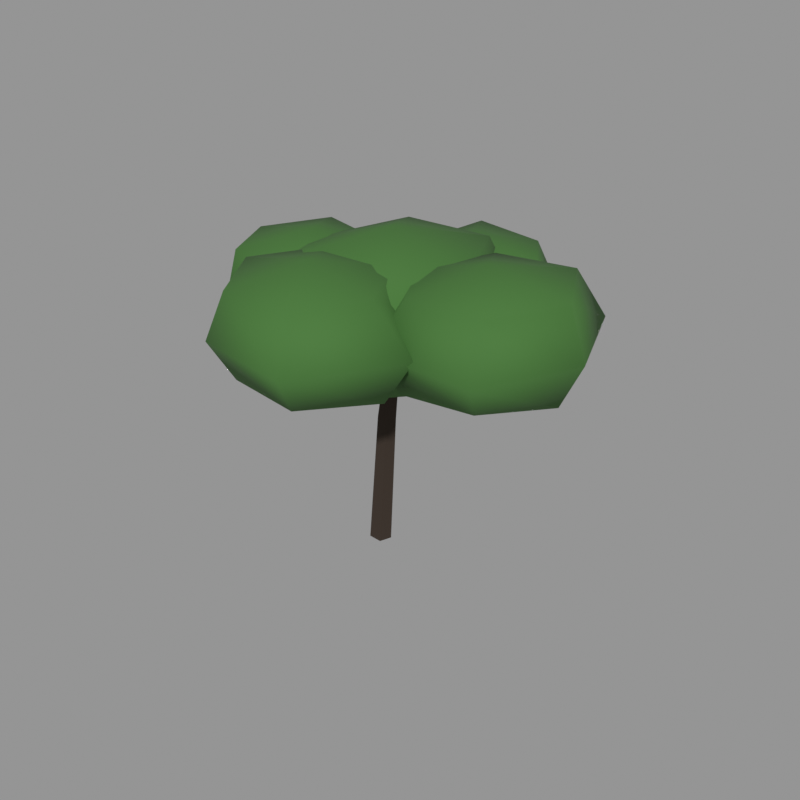 # Source: tree_07.blend  (saved by Blender 5.2.45; exported with 4.5.12 LTS)
import bpy
from mathutils import Matrix  # noqa: F401  (used for matrix-valued properties, if any)

bpy.ops.wm.read_factory_settings(use_empty=True)
scene = bpy.context.scene
scene.name = 'Scene'

# ---- materials (node trees are filled in below, after node groups)
mat_bark_dark = bpy.data.materials.new('bark_dark')
mat_bark_dark.use_backface_culling = True
mat_bark_dark.diffuse_color = (0.03434, 0.02122, 0.01298, 1.0)
mat_leaf_mid = bpy.data.materials.new('leaf_mid')
mat_leaf_mid.diffuse_color = (0.04817, 0.15, 0.02732, 1.0)

# ---- material node trees
mat_bark_dark.use_nodes = True; mat_bark_dark.node_tree.nodes.clear()
_N = mat_bark_dark.node_tree.nodes; _L = mat_bark_dark.node_tree.links
n0 = _N.new('ShaderNodeBsdfPrincipled'); n0.name = 'Principled BSDF'; n0.location = (-200, 100)
n0.inputs[0].default_value = (0.03434, 0.02122, 0.01298, 1.0)
n0.inputs[2].default_value = 0.95
n0.inputs[10].default_value = 0.005
n1 = _N.new('ShaderNodeOutputMaterial'); n1.name = 'Material Output'; n1.location = (200, 100)
_L.new(n0.outputs[0], n1.inputs[0])
n1.is_active_output = True
mat_leaf_mid.use_nodes = True; mat_leaf_mid.node_tree.nodes.clear()
_N = mat_leaf_mid.node_tree.nodes; _L = mat_leaf_mid.node_tree.links
n0 = _N.new('ShaderNodeBsdfPrincipled'); n0.name = 'Principled BSDF'; n0.location = (-200, 100)
n0.inputs[0].default_value = (0.04817, 0.15, 0.02732, 1.0)
n0.inputs[2].default_value = 0.88
n0.inputs[10].default_value = 0.005
n1 = _N.new('ShaderNodeOutputMaterial'); n1.name = 'Material Output'; n1.location = (200, 100)
_L.new(n0.outputs[0], n1.inputs[0])
n1.is_active_output = True

# ---- meshes
me_07 = bpy.data.meshes.new('树_07')
me_07.from_pydata([(0.0, 0.2081, 0.0131), (-0.1975, 0.06432, 0.02621), (-0.1221, -0.1684, 0.0212), (0.1221, -0.1684, 0.005005), (0.1975, 0.06432, 0.0), (0.1742, 0.1707, 2.639), (0.01254, 0.05274, 2.654), (0.07429, -0.1381, 2.648), (0.2741, -0.1381, 2.63), (0.3359, 0.05274, 2.625), (0.4065, 0.1041, 4.549), (0.3082, 0.03216, 4.561), (0.3458, -0.08419, 4.556), (0.4672, -0.08419, 4.542), (0.5047, 0.03216, 4.537), (0.0, 0.09366, 3.451), (-0.093, 5.735e-18, 3.462), (-1.139e-17, -0.09366, 3.451), (0.093, -1.72e-17, 3.44), (0.1307, 0.06244, 4.549), (0.06998, 3.823e-18, 4.564), (0.1307, -0.06244, 4.549), (0.1913, -1.147e-17, 4.534), (0.2903, -0.02914, 4.644), (0.3053, -1.784e-18, 4.619), (0.2903, 0.02914, 4.644), (0.2754, 5.353e-18, 4.669), (0.2903, 0.0, 6.2), (1.911, 0.0, 5.728), (1.177, 1.536, 5.816), (-0.582, 1.511, 5.8), (-1.276, 1.918e-16, 5.696), (-0.6305, -1.595, 5.856), (1.119, -1.436, 5.749), (2.872, 0.0, 4.788), (1.44, 1.992, 4.788), (-0.9465, 2.142, 4.788), (-2.337, 3.217e-16, 4.788), (-0.9572, -2.161, 4.788), (1.399, -1.921, 4.788), (2.094, 0.0, 3.741), (1.095, 1.394, 3.854), (-0.4964, 1.363, 3.875), (-1.551, 2.255e-16, 3.72), (-0.5101, -1.386, 3.859), (1.11, -1.42, 3.837), (0.2903, 0.0, 3.375), (-0.009372, -0.09319, 3.451), (0.06628, -0.006666, 3.385), (0.009372, 0.09319, 3.451), (-0.06628, 0.006666, 3.517), (1.074, -0.1707, 4.549), (1.11, -0.1116, 4.494), (1.086, -0.04648, 4.549), (1.05, -0.1056, 4.604), (2.397, -0.2703, 4.781), (2.405, -0.2419, 4.752), (2.403, -0.2124, 4.781), (2.395, -0.2408, 4.81), (2.4, -0.2413, 6.091), (3.915, -0.2413, 5.807), (3.178, 1.107, 5.831), (1.676, 1.011, 5.768), (1.046, -0.2413, 5.714), (1.735, -1.393, 5.7), (3.068, -1.399, 5.704), (4.222, -0.2413, 4.929), (3.473, 1.618, 4.929), (1.514, 1.292, 4.929), (0.1999, -0.2413, 4.929), (1.445, -1.895, 4.929), (3.401, -1.976, 4.929), (3.823, -0.2413, 4.103), (3.121, 1.008, 4.092), (1.775, 0.8405, 4.204), (0.8731, -0.2413, 4.043), (1.698, -1.457, 4.115), (3.053, -1.373, 4.171), (2.4, -0.2413, 3.766), (0.08723, -0.03411, 3.451), (0.02704, 0.06915, 3.394), (-0.08723, 0.03411, 3.451), (-0.02704, -0.06915, 3.508), (0.3657, 0.7636, 4.549), (0.3189, 0.8155, 4.495), (0.2494, 0.8091, 4.549), (0.2961, 0.7573, 4.603), (0.7105, 1.737, 4.536), (0.6832, 1.747, 4.507), (0.6562, 1.758, 4.536), (0.6835, 1.748, 4.565), (0.6834, 1.748, 5.703), (2.02, 1.748, 5.451), (1.319, 2.848, 5.413), (-0.01501, 2.957, 5.486), (-0.4536, 1.748, 5.335), (0.04399, 0.6401, 5.418), (1.372, 0.5553, 5.474), (2.634, 1.748, 4.676), (1.499, 3.161, 4.676), (-0.3071, 3.463, 4.676), (-1.011, 1.748, 4.676), (-0.1326, 0.3343, 4.676), (1.492, 0.3476, 4.676), (2.061, 1.748, 3.877), (1.364, 2.926, 3.886), (-0.01435, 2.956, 3.866), (-0.6689, 1.748, 3.892), (0.01776, 0.5947, 3.904), (1.327, 0.6324, 3.929), (0.6834, 1.748, 3.649), (0.0, 0.09334, 3.458), (-0.08274, 0.003592, 3.407), (-1.013e-17, -0.09334, 3.443), (0.08274, -0.003592, 3.494), (-0.5938, -0.02848, 4.549), (-0.627, -0.09678, 4.504), (-0.5748, -0.1519, 4.549), (-0.5416, -0.08359, 4.594), (-1.303, -0.1716, 4.711), (-1.305, -0.2014, 4.683), (-1.294, -0.2292, 4.711), (-1.292, -0.1994, 4.74), (-1.298, -0.2004, 5.881), (-0.09392, -0.2004, 5.555), (-0.717, 0.8068, 5.531), (-1.975, 0.9715, 5.642), (-2.619, -0.2004, 5.623), (-1.987, -1.392, 5.655), (-0.6799, -1.272, 5.574), (0.4435, -0.2004, 4.857), (-0.3193, 1.495, 4.857), (-2.197, 1.356, 4.857), (-3.149, -0.2004, 4.857), (-2.086, -1.564, 4.857), (-0.3328, -1.873, 4.857), (-0.0271, -0.2004, 4.119), (-0.7348, 0.7759, 4.203), (-1.912, 0.8621, 4.145), (-2.685, -0.2004, 4.053), (-1.868, -1.187, 4.196), (-0.7154, -1.21, 4.18), (-1.298, -0.2004, 3.832), (-0.09305, -0.01069, 3.451), (0.008476, -0.07375, 3.394), (0.09305, 0.01069, 3.451), (-0.008476, 0.07375, 3.508), (0.03442, -0.8463, 4.549), (0.1007, -0.8763, 4.499), (0.1585, -0.8321, 4.549), (0.09219, -0.8021, 4.599), (0.1854, -1.868, 4.851), (0.2153, -1.873, 4.823), (0.2433, -1.862, 4.851), (0.2134, -1.857, 4.879), (0.2143, -1.865, 6.111), (1.51, -1.865, 5.753), (0.9183, -0.6455, 5.818), (-0.5074, -0.6148, 5.838), (-1.21, -1.865, 5.827), (-0.4637, -3.039, 5.787), (0.8692, -2.999, 5.761), (2.295, -1.865, 5.001), (1.15, -0.2447, 5.001), (-0.7912, -0.1232, 5.001), (-1.63, -1.865, 5.001), (-0.6291, -3.326, 5.001), (1.226, -3.617, 5.001), (1.719, -1.865, 4.128), (0.8835, -0.7059, 4.225), (-0.4831, -0.6569, 4.192), (-1.048, -1.865, 4.269), (-0.4125, -2.951, 4.274), (0.9048, -3.061, 4.2), (0.2143, -1.865, 3.891)], [], [(0, 1, 6, 5), (1, 2, 7, 6), (2, 3, 8, 7), (3, 4, 9, 8), (4, 0, 5, 9), (5, 6, 11, 10), (6, 7, 12, 11), (7, 8, 13, 12), (8, 9, 14, 13), (9, 5, 10, 14), (4, 3, 2, 1, 0), (10, 11, 12, 13, 14), (15, 16, 20, 19), (16, 17, 21, 20), (17, 18, 22, 21), (18, 15, 19, 22), (19, 20, 24, 23), (20, 21, 25, 24), (21, 22, 26, 25), (22, 19, 23, 26), (23, 24, 25, 26), (27, 28, 29), (46, 41, 40), (27, 29, 30), (46, 42, 41), (27, 30, 31), (46, 43, 42), (27, 31, 32), (46, 44, 43), (27, 32, 33), (46, 45, 44), (27, 33, 28), (46, 40, 45), (28, 34, 35, 29), (29, 35, 36, 30), (30, 36, 37, 31), (31, 37, 38, 32), (32, 38, 39, 33), (33, 39, 34, 28), (34, 40, 41, 35), (35, 41, 42, 36), (36, 42, 43, 37), (37, 43, 44, 38), (38, 44, 45, 39), (39, 45, 40, 34), (47, 48, 52, 51), (48, 49, 53, 52), (49, 50, 54, 53), (50, 47, 51, 54), (51, 52, 56, 55), (52, 53, 57, 56), (53, 54, 58, 57), (54, 51, 55, 58), (55, 56, 57, 58), (59, 60, 61), (78, 73, 72), (59, 61, 62), (78, 74, 73), (59, 62, 63), (78, 75, 74), (59, 63, 64), (78, 76, 75), (59, 64, 65), (78, 77, 76), (59, 65, 60), (78, 72, 77), (60, 66, 67, 61), (61, 67, 68, 62), (62, 68, 69, 63), (63, 69, 70, 64), (64, 70, 71, 65), (65, 71, 66, 60), (66, 72, 73, 67), (67, 73, 74, 68), (68, 74, 75, 69), (69, 75, 76, 70), (70, 76, 77, 71), (71, 77, 72, 66), (79, 80, 84, 83), (80, 81, 85, 84), (81, 82, 86, 85), (82, 79, 83, 86), (83, 84, 88, 87), (84, 85, 89, 88), (85, 86, 90, 89), (86, 83, 87, 90), (87, 88, 89, 90), (91, 92, 93), (110, 105, 104), (91, 93, 94), (110, 106, 105), (91, 94, 95), (110, 107, 106), (91, 95, 96), (110, 108, 107), (91, 96, 97), (110, 109, 108), (91, 97, 92), (110, 104, 109), (92, 98, 99, 93), (93, 99, 100, 94), (94, 100, 101, 95), (95, 101, 102, 96), (96, 102, 103, 97), (97, 103, 98, 92), (98, 104, 105, 99), (99, 105, 106, 100), (100, 106, 107, 101), (101, 107, 108, 102), (102, 108, 109, 103), (103, 109, 104, 98), (111, 112, 116, 115), (112, 113, 117, 116), (113, 114, 118, 117), (114, 111, 115, 118), (115, 116, 120, 119), (116, 117, 121, 120), (117, 118, 122, 121), (118, 115, 119, 122), (119, 120, 121, 122), (123, 124, 125), (142, 137, 136), (123, 125, 126), (142, 138, 137), (123, 126, 127), (142, 139, 138), (123, 127, 128), (142, 140, 139), (123, 128, 129), (142, 141, 140), (123, 129, 124), (142, 136, 141), (124, 130, 131, 125), (125, 131, 132, 126), (126, 132, 133, 127), (127, 133, 134, 128), (128, 134, 135, 129), (129, 135, 130, 124), (130, 136, 137, 131), (131, 137, 138, 132), (132, 138, 139, 133), (133, 139, 140, 134), (134, 140, 141, 135), (135, 141, 136, 130), (143, 144, 148, 147), (144, 145, 149, 148), (145, 146, 150, 149), (146, 143, 147, 150), (147, 148, 152, 151), (148, 149, 153, 152), (149, 150, 154, 153), (150, 147, 151, 154), (151, 152, 153, 154), (155, 156, 157), (174, 169, 168), (155, 157, 158), (174, 170, 169), (155, 158, 159), (174, 171, 170), (155, 159, 160), (174, 172, 171), (155, 160, 161), (174, 173, 172), (155, 161, 156), (174, 168, 173), (156, 162, 163, 157), (157, 163, 164, 158), (158, 164, 165, 159), (159, 165, 166, 160), (160, 166, 167, 161), (161, 167, 162, 156), (162, 168, 169, 163), (163, 169, 170, 164), (164, 170, 171, 165), (165, 171, 172, 166), (166, 172, 173, 167), (167, 173, 168, 162)])
me_07.polygons.foreach_set('use_smooth', [0, 0, 0, 0, 0, 0, 0, 0, 0, 0, 0, 0, 0, 0, 0, 0, 0, 0, 0, 0, 0, 1, 1, 1, 1, 1, 1, 1, 1, 1, 1, 1, 1, 1, 1, 1, 1, 1, 1, 1, 1, 1, 1, 1, 1, 0, 0, 0, 0, 0, 0, 0, 0, 0, 1, 1, 1, 1, 1, 1, 1, 1, 1, 1, 1, 1, 1, 1, 1, 1, 1, 1, 1, 1, 1, 1, 1, 1, 0, 0, 0, 0, 0, 0, 0, 0, 0, 1, 1, 1, 1, 1, 1, 1, 1, 1, 1, 1, 1, 1, 1, 1, 1, 1, 1, 1, 1, 1, 1, 1, 1, 0, 0, 0, 0, 0, 0, 0, 0, 0, 1, 1, 1, 1, 1, 1, 1, 1, 1, 1, 1, 1, 1, 1, 1, 1, 1, 1, 1, 1, 1, 1, 1, 1, 0, 0, 0, 0, 0, 0, 0, 0, 0, 1, 1, 1, 1, 1, 1, 1, 1, 1, 1, 1, 1, 1, 1, 1, 1, 1, 1, 1, 1, 1, 1, 1, 1])
me_07.polygons.foreach_set('material_index', [0, 0, 0, 0, 0, 0, 0, 0, 0, 0, 0, 0, 0, 0, 0, 0, 0, 0, 0, 0, 0, 1, 1, 1, 1, 1, 1, 1, 1, 1, 1, 1, 1, 1, 1, 1, 1, 1, 1, 1, 1, 1, 1, 1, 1, 0, 0, 0, 0, 0, 0, 0, 0, 0, 1, 1, 1, 1, 1, 1, 1, 1, 1, 1, 1, 1, 1, 1, 1, 1, 1, 1, 1, 1, 1, 1, 1, 1, 0, 0, 0, 0, 0, 0, 0, 0, 0, 1, 1, 1, 1, 1, 1, 1, 1, 1, 1, 1, 1, 1, 1, 1, 1, 1, 1, 1, 1, 1, 1, 1, 1, 0, 0, 0, 0, 0, 0, 0, 0, 0, 1, 1, 1, 1, 1, 1, 1, 1, 1, 1, 1, 1, 1, 1, 1, 1, 1, 1, 1, 1, 1, 1, 1, 1, 0, 0, 0, 0, 0, 0, 0, 0, 0, 1, 1, 1, 1, 1, 1, 1, 1, 1, 1, 1, 1, 1, 1, 1, 1, 1, 1, 1, 1, 1, 1, 1, 1])
me_07.materials.append(mat_bark_dark)
me_07.materials.append(mat_leaf_mid)
me_07.update()

# ---- objects
ob_07 = bpy.data.objects.new('树_07', me_07)

# ---- transforms, parenting, visibility, modifiers, constraints
ob_07.location = (0.0, 0.0, 0.0)

# ---- collection membership
scene.collection.objects.link(ob_07)

# ---- scene / render settings (as saved in the file)
scene.frame_start = 1; scene.frame_end = 250; scene.frame_set(1)
scene.render.engine = 'CYCLES'
scene.render.resolution_x = 640
scene.render.resolution_y = 640
scene.render.bake_bias = 0.0
scene.render.bake_samples = 0
scene.render.compositor_device = 'GPU'
scene.cycles.samples = 24
scene.eevee.use_volume_custom_range = False
scene.eevee.fast_gi_thickness_near = 0.1
scene.eevee.fast_gi_thickness_far = 0.0
scene.eevee.ray_tracing_options.screen_trace_thickness = 0.1
scene.view_settings.view_transform = 'Standard'
bpy.context.view_layer.update()

# ---- added for rendering (the .blend has no active camera and no usable light): camera, sun + grey world if the file has none
cam_auto = bpy.data.cameras.new('AutoCamera')
cam_auto.lens = 50.0
cam_auto.sensor_width = 36.0
cam_auto.clip_end = 1000.0
ob_auto_camera = bpy.data.objects.new('AutoCamera', cam_auto)
scene.collection.objects.link(ob_auto_camera)
ob_auto_camera.location = (11.5964, -13.3489, 11.948)
ob_auto_camera.rotation_euler = (1.09748, -7.21219e-08, 0.694738)
scene.camera = ob_auto_camera
light_auto_sun = bpy.data.lights.new('AutoSun', 'SUN')
light_auto_sun.energy = 3.0
light_auto_sun.angle = 0.0523599
ob_auto_sun = bpy.data.objects.new('AutoSun', light_auto_sun)
scene.collection.objects.link(ob_auto_sun)
ob_auto_sun.rotation_euler = (0.872665, 0.174533, 0.523599)
if scene.world is None:
    world_auto = bpy.data.worlds.new('AutoWorld')
    world_auto.color = (0.3, 0.3, 0.3)
    scene.world = world_auto
bpy.context.view_layer.update()
